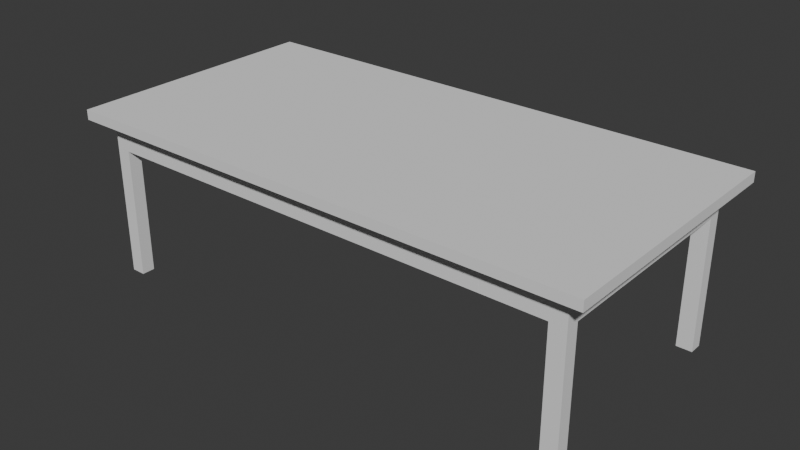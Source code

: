 # Source: table.blend  (saved by Blender 5.2.45; exported with 4.5.12 LTS)
import bpy
from mathutils import Matrix  # noqa: F401  (used for matrix-valued properties, if any)

bpy.ops.wm.read_factory_settings(use_empty=True)
scene = bpy.context.scene
scene.name = 'Scene'

# ---- collections
col_collection = bpy.data.collections.new('Collection'); scene.collection.children.link(col_collection)

# ---- world
world_world = bpy.data.worlds.new('World'); scene.world = world_world
world_world.use_nodes = True; world_world.node_tree.nodes.clear()
_N = world_world.node_tree.nodes; _L = world_world.node_tree.links
n0 = _N.new('ShaderNodeOutputWorld'); n0.name = 'World Output'; n0.location = (200, 100)
n1 = _N.new('ShaderNodeBackground'); n1.name = 'Background'; n1.location = (-200, 100)
n1.inputs[0].default_value = (0.05088, 0.05088, 0.05088, 1.0)
_L.new(n1.outputs[0], n0.inputs[0])
n0.is_active_output = True
world_world.color = (0.05088, 0.05088, 0.05088)
world_world.sun_shadow_jitter_overblur = 0.0

# ---- meshes
me_cube_012 = bpy.data.meshes.new('Cube.012')
me_cube_012.from_pydata([(-2.015, -1.0, -0.0377), (-2.015, -1.0, 0.0377), (-2.015, 1.0, -0.0377), (-2.015, 1.0, 0.0377), (2.015, -1.0, -0.0377), (2.015, -1.0, 0.0377), (2.015, 1.0, -0.0377), (2.015, 1.0, 0.0377), (1.748, -0.8797, -1.241), (1.748, -0.8797, -0.0377), (1.748, -0.7795, -1.241), (1.748, -0.7795, -0.0377), (1.867, -0.8797, -1.241), (1.867, -0.8797, -0.0377), (1.867, -0.7795, -1.241), (1.867, -0.7795, -0.0377), (1.748, -0.8797, -0.2512), (1.748, -0.7795, -0.2512), (1.867, -0.7795, -0.2512), (1.867, -0.8797, -0.2512), (1.808, -0.7795, -1.241), (1.808, -0.7795, -0.0377), (1.808, -0.8797, -1.241), (1.808, -0.8797, -0.0377), (1.808, -0.8797, -0.2512), (1.808, -0.7795, -0.2512), (1.867, 0.7795, -0.0377), (1.867, 0.7795, -0.2512), (1.808, 0.7795, -0.0377), (1.808, 0.7795, -0.2512), (1.748, -0.8303, -1.241), (1.748, -0.8303, -0.0377), (1.867, -0.8303, -1.241), (1.867, -0.8303, -0.0377), (1.867, -0.8303, -0.2512), (1.748, -0.8303, -0.2512), (1.808, -0.8303, -1.241), (-1.758, -0.8797, -1.241), (-1.758, -0.8797, -0.0377), (-1.758, -0.7795, -1.241), (-1.758, -0.7795, -0.0377), (-1.867, -0.8797, -1.241), (-1.867, -0.8797, -0.0377), (-1.867, -0.7795, -1.241), (-1.867, -0.7795, -0.0377), (-1.758, -0.8797, -0.2512), (-1.758, -0.7795, -0.2512), (-1.867, -0.7795, -0.2512), (-1.867, -0.8797, -0.2512), (-1.808, -0.7795, -1.241), (-1.808, -0.7795, -0.0377), (-1.808, -0.8797, -1.241), (-1.808, -0.8797, -0.0377), (-1.808, -0.8797, -0.2512), (-1.808, -0.7795, -0.2512), (-1.758, -0.8303, -1.241), (-1.758, -0.8303, -0.0377), (-1.867, -0.8303, -1.241), (-1.867, -0.8303, -0.0377), (-1.867, -0.8303, -0.2512), (-1.758, -0.8303, -0.2512), (-1.808, -0.8303, -1.241), (1.748, -0.8797, -0.0377), (1.748, -0.8797, -0.2512), (1.748, -0.8303, -0.0377), (1.748, -0.8303, -0.2512), (1.748, 0.8797, -1.241), (1.748, 0.8797, -0.0377), (1.748, 0.7795, -1.241), (1.748, 0.7795, -0.0377), (1.867, 0.8797, -1.241), (1.867, 0.8797, -0.0377), (1.867, 0.7795, -1.241), (1.867, 0.7795, -0.0377), (1.748, 0.8797, -0.2512), (1.748, 0.7795, -0.2512), (1.867, 0.7795, -0.2512), (1.867, 0.8797, -0.2512), (1.808, 0.7795, -1.241), (1.808, 0.7795, -0.0377), (1.808, 0.8797, -1.241), (1.808, 0.8797, -0.0377), (1.808, 0.8797, -0.2512), (1.808, 0.7795, -0.2512), (1.748, 0.8303, -1.241), (1.748, 0.8303, -0.0377), (1.867, 0.8303, -1.241), (1.867, 0.8303, -0.0377), (1.867, 0.8303, -0.2512), (1.748, 0.8303, -0.2512), (1.808, 0.8303, -1.241), (-1.758, 0.8797, -1.241), (-1.758, 0.8797, -0.0377), (-1.758, 0.7795, -1.241), (-1.758, 0.7795, -0.0377), (-1.867, 0.8797, -1.241), (-1.867, 0.8797, -0.0377), (-1.867, 0.7795, -1.241), (-1.867, 0.7795, -0.0377), (-1.758, 0.8797, -0.2512), (-1.758, 0.7795, -0.2512), (-1.867, 0.7795, -0.2512), (-1.867, 0.8797, -0.2512), (-1.808, 0.7795, -1.241), (-1.808, 0.7795, -0.0377), (-1.808, 0.8797, -1.241), (-1.808, 0.8797, -0.0377), (-1.808, 0.8797, -0.2512), (-1.808, 0.7795, -0.2512), (-1.867, -0.7795, -0.0377), (-1.867, -0.7795, -0.2512), (-1.808, -0.7795, -0.0377), (-1.808, -0.7795, -0.2512), (-1.758, 0.8303, -1.241), (-1.758, 0.8303, -0.0377), (-1.867, 0.8303, -1.241), (-1.867, 0.8303, -0.0377), (-1.867, 0.8303, -0.2512), (-1.758, 0.8303, -0.2512), (-1.808, 0.8303, -1.241), (1.748, 0.8797, -0.0377), (1.748, 0.8797, -0.2512), (1.748, 0.8303, -0.0377), (1.748, 0.8303, -0.2512)], [], [(0, 1, 3, 2), (2, 3, 7, 6), (6, 7, 5, 4), (4, 5, 1, 0), (2, 6, 4, 0), (7, 3, 1, 5), (35, 31, 11, 17), (25, 21, 28, 29), (34, 33, 13, 19), (24, 23, 9, 16), (36, 32, 12, 22), (22, 24, 16, 8), (32, 34, 19, 12), (20, 25, 18, 14), (30, 35, 17, 10), (10, 17, 25, 20), (12, 19, 24, 22), (30, 36, 22, 8), (19, 13, 23, 24), (17, 11, 21, 25), (18, 25, 29, 27), (15, 18, 27, 26), (10, 20, 36, 30), (8, 16, 35, 30), (14, 18, 34, 32), (20, 14, 32, 36), (18, 15, 33, 34), (16, 9, 31, 35), (60, 46, 40, 56), (59, 48, 42, 58), (53, 45, 38, 52), (61, 51, 41, 57), (51, 37, 45, 53), (57, 41, 48, 59), (49, 43, 47, 54), (55, 39, 46, 60), (39, 49, 54, 46), (41, 51, 53, 48), (55, 37, 51, 61), (48, 53, 52, 42), (46, 54, 50, 40), (44, 50, 54, 47), (39, 55, 61, 49), (37, 55, 60, 45), (43, 57, 59, 47), (49, 61, 57, 43), (47, 59, 58, 44), (56, 64, 65, 60), (60, 65, 63, 45), (45, 63, 62, 38), (89, 75, 69, 85), (88, 77, 71, 87), (82, 74, 67, 81), (90, 80, 70, 86), (80, 66, 74, 82), (86, 70, 77, 88), (78, 72, 76, 83), (84, 68, 75, 89), (68, 78, 83, 75), (70, 80, 82, 77), (84, 66, 80, 90), (77, 82, 81, 71), (75, 83, 79, 69), (73, 79, 83, 76), (68, 84, 90, 78), (66, 84, 89, 74), (72, 86, 88, 76), (78, 90, 86, 72), (76, 88, 87, 73), (67, 74, 89, 85), (118, 114, 94, 100), (108, 104, 111, 112), (117, 116, 96, 102), (107, 106, 92, 99), (119, 115, 95, 105), (105, 107, 99, 91), (115, 117, 102, 95), (103, 108, 101, 97), (113, 118, 100, 93), (93, 100, 108, 103), (95, 102, 107, 105), (113, 119, 105, 91), (102, 96, 106, 107), (100, 94, 104, 108), (101, 108, 112, 110), (98, 101, 110, 109), (93, 103, 119, 113), (91, 99, 118, 113), (97, 101, 117, 115), (103, 97, 115, 119), (101, 98, 116, 117), (114, 118, 123, 122), (118, 99, 121, 123), (99, 92, 120, 121)])
_uv = me_cube_012.uv_layers.new(name='UVMap')
_uv.uv.foreach_set('vector', [0.375, 0.0, 0.625, 0.0, 0.625, 0.25, 0.375, 0.25, 0.375, 0.25, 0.625, 0.25, 0.625, 0.5, 0.375, 0.5, 0.375, 0.5, 0.625, 0.5, 0.625, 0.75, 0.375, 0.75, 0.375, 0.75, 0.625, 0.75, 0.625, 1.0, 0.375, 1.0, 0.125, 0.5, 0.375, 0.5, 0.375, 0.75, 0.125, 0.75, 0.625, 0.5, 0.875, 0.5, 0.875, 0.75, 0.625, 0.75, 0.5, 0.08706, 0.625, 0.08706, 0.625, 0.25, 0.5, 0.25, 0.5, 0.3298, 0.625, 0.3298, 0.625, 0.3298, 0.5, 0.3298, 0.5, 0.6629, 0.625, 0.6629, 0.625, 0.75, 0.5, 0.75, 0.5, 0.9202, 0.625, 0.9202, 0.625, 1.0, 0.5, 1.0, 0.2048, 0.6629, 0.375, 0.6629, 0.375, 0.75, 0.2048, 0.75, 0.375, 0.9202, 0.5, 0.9202, 0.5, 1.0, 0.375, 1.0, 0.375, 0.6629, 0.5, 0.6629, 0.5, 0.75, 0.375, 0.75, 0.375, 0.3298, 0.5, 0.3298, 0.5, 0.5, 0.375, 0.5, 0.375, 0.08706, 0.5, 0.08706, 0.5, 0.25, 0.375, 0.25, 0.375, 0.25, 0.5, 0.25, 0.5, 0.3298, 0.375, 0.3298, 0.375, 0.75, 0.5, 0.75, 0.5, 0.9202, 0.375, 0.9202, 0.125, 0.6629, 0.2048, 0.6629, 0.2048, 0.75, 0.125, 0.75, 0.5, 0.75, 0.625, 0.75, 0.625, 0.9202, 0.5, 0.9202, 0.5, 0.25, 0.625, 0.25, 0.625, 0.3298, 0.5, 0.3298, 0.5, 0.5, 0.5, 0.3298, 0.5, 0.3298, 0.5, 0.5, 0.625, 0.5, 0.5, 0.5, 0.5, 0.5, 0.625, 0.5, 0.125, 0.5, 0.2048, 0.5, 0.2048, 0.6629, 0.125, 0.6629, 0.375, 0.0, 0.5, 0.0, 0.5, 0.08706, 0.375, 0.08706, 0.375, 0.5, 0.5, 0.5, 0.5, 0.6629, 0.375, 0.6629, 0.2048, 0.5, 0.375, 0.5, 0.375, 0.6629, 0.2048, 0.6629, 0.5, 0.5, 0.625, 0.5, 0.625, 0.6629, 0.5, 0.6629, 0.5, 1.0, 0.625, 1.0, 0.625, 0.08706, 0.5, 0.08706, 0.5, 0.08706, 0.5, 0.25, 0.625, 0.25, 0.625, 0.08706, 0.5, 0.6629, 0.5, 0.75, 0.625, 0.75, 0.625, 0.6629, 0.5, 0.9202, 0.5, 1.0, 0.625, 1.0, 0.625, 0.9202, 0.2048, 0.6629, 0.2048, 0.75, 0.375, 0.75, 0.375, 0.6629, 0.375, 0.9202, 0.375, 1.0, 0.5, 1.0, 0.5, 0.9202, 0.375, 0.6629, 0.375, 0.75, 0.5, 0.75, 0.5, 0.6629, 0.375, 0.3298, 0.375, 0.5, 0.5, 0.5, 0.5, 0.3298, 0.375, 0.08706, 0.375, 0.25, 0.5, 0.25, 0.5, 0.08706, 0.375, 0.25, 0.375, 0.3298, 0.5, 0.3298, 0.5, 0.25, 0.375, 0.75, 0.375, 0.9202, 0.5, 0.9202, 0.5, 0.75, 0.125, 0.6629, 0.125, 0.75, 0.2048, 0.75, 0.2048, 0.6629, 0.5, 0.75, 0.5, 0.9202, 0.625, 0.9202, 0.625, 0.75, 0.5, 0.25, 0.5, 0.3298, 0.625, 0.3298, 0.625, 0.25, 0.625, 0.5, 0.625, 0.3298, 0.5, 0.3298, 0.5, 0.5, 0.125, 0.5, 0.125, 0.6629, 0.2048, 0.6629, 0.2048, 0.5, 0.375, 0.0, 0.375, 0.08706, 0.5, 0.08706, 0.5, 0.0, 0.375, 0.5, 0.375, 0.6629, 0.5, 0.6629, 0.5, 0.5, 0.2048, 0.5, 0.2048, 0.6629, 0.375, 0.6629, 0.375, 0.5, 0.5, 0.5, 0.5, 0.6629, 0.625, 0.6629, 0.625, 0.5, 0.625, 0.08706, 0.625, 0.08706, 0.5, 0.08706, 0.5, 0.08706, 0.5, 0.08706, 0.5, 0.08706, 0.5, 0.0, 0.5, 0.0, 0.5, 1.0, 0.5, 1.0, 0.625, 1.0, 0.625, 1.0, 0.5, 0.08706, 0.5, 0.25, 0.625, 0.25, 0.625, 0.08706, 0.5, 0.6629, 0.5, 0.75, 0.625, 0.75, 0.625, 0.6629, 0.5, 0.9202, 0.5, 1.0, 0.625, 1.0, 0.625, 0.9202, 0.2048, 0.6629, 0.2048, 0.75, 0.375, 0.75, 0.375, 0.6629, 0.375, 0.9202, 0.375, 1.0, 0.5, 1.0, 0.5, 0.9202, 0.375, 0.6629, 0.375, 0.75, 0.5, 0.75, 0.5, 0.6629, 0.375, 0.3298, 0.375, 0.5, 0.5, 0.5, 0.5, 0.3298, 0.375, 0.08706, 0.375, 0.25, 0.5, 0.25, 0.5, 0.08706, 0.375, 0.25, 0.375, 0.3298, 0.5, 0.3298, 0.5, 0.25, 0.375, 0.75, 0.375, 0.9202, 0.5, 0.9202, 0.5, 0.75, 0.125, 0.6629, 0.125, 0.75, 0.2048, 0.75, 0.2048, 0.6629, 0.5, 0.75, 0.5, 0.9202, 0.625, 0.9202, 0.625, 0.75, 0.5, 0.25, 0.5, 0.3298, 0.625, 0.3298, 0.625, 0.25, 0.625, 0.5, 0.625, 0.3298, 0.5, 0.3298, 0.5, 0.5, 0.125, 0.5, 0.125, 0.6629, 0.2048, 0.6629, 0.2048, 0.5, 0.375, 0.0, 0.375, 0.08706, 0.5, 0.08706, 0.5, 0.0, 0.375, 0.5, 0.375, 0.6629, 0.5, 0.6629, 0.5, 0.5, 0.2048, 0.5, 0.2048, 0.6629, 0.375, 0.6629, 0.375, 0.5, 0.5, 0.5, 0.5, 0.6629, 0.625, 0.6629, 0.625, 0.5, 0.625, 1.0, 0.5, 0.0, 0.5, 0.08706, 0.625, 0.08706, 0.5, 0.08706, 0.625, 0.08706, 0.625, 0.25, 0.5, 0.25, 0.5, 0.3298, 0.625, 0.3298, 0.625, 0.3298, 0.5, 0.3298, 0.5, 0.6629, 0.625, 0.6629, 0.625, 0.75, 0.5, 0.75, 0.5, 0.9202, 0.625, 0.9202, 0.625, 1.0, 0.5, 1.0, 0.2048, 0.6629, 0.375, 0.6629, 0.375, 0.75, 0.2048, 0.75, 0.375, 0.9202, 0.5, 0.9202, 0.5, 1.0, 0.375, 1.0, 0.375, 0.6629, 0.5, 0.6629, 0.5, 0.75, 0.375, 0.75, 0.375, 0.3298, 0.5, 0.3298, 0.5, 0.5, 0.375, 0.5, 0.375, 0.08706, 0.5, 0.08706, 0.5, 0.25, 0.375, 0.25, 0.375, 0.25, 0.5, 0.25, 0.5, 0.3298, 0.375, 0.3298, 0.375, 0.75, 0.5, 0.75, 0.5, 0.9202, 0.375, 0.9202, 0.125, 0.6629, 0.2048, 0.6629, 0.2048, 0.75, 0.125, 0.75, 0.5, 0.75, 0.625, 0.75, 0.625, 0.9202, 0.5, 0.9202, 0.5, 0.25, 0.625, 0.25, 0.625, 0.3298, 0.5, 0.3298, 0.5, 0.5, 0.5, 0.3298, 0.5, 0.3298, 0.5, 0.5, 0.625, 0.5, 0.5, 0.5, 0.5, 0.5, 0.625, 0.5, 0.125, 0.5, 0.2048, 0.5, 0.2048, 0.6629, 0.125, 0.6629, 0.375, 0.0, 0.5, 0.0, 0.5, 0.08706, 0.375, 0.08706, 0.375, 0.5, 0.5, 0.5, 0.5, 0.6629, 0.375, 0.6629, 0.2048, 0.5, 0.375, 0.5, 0.375, 0.6629, 0.2048, 0.6629, 0.5, 0.5, 0.625, 0.5, 0.625, 0.6629, 0.5, 0.6629, 0.625, 0.08706, 0.5, 0.08706, 0.5, 0.08706, 0.625, 0.08706, 0.5, 0.08706, 0.5, 0.0, 0.5, 0.0, 0.5, 0.08706, 0.5, 1.0, 0.625, 1.0, 0.625, 1.0, 0.5, 1.0])
me_cube_012.update()

# ---- objects
ob_table = bpy.data.objects.new('table', me_cube_012)

# ---- transforms, parenting, visibility, modifiers, constraints
ob_table.location = (-0.07329, 2.247, 0.0801)

# ---- collection membership
col_collection.objects.link(ob_table)

# ---- scene / render settings (as saved in the file)
scene.frame_start = 1; scene.frame_end = 250; scene.frame_set(1)
scene.render.engine = 'BLENDER_EEVEE_NEXT'
scene.render.bake_bias = 0.0
scene.render.bake_samples = 0
scene.render.compositor_device = 'GPU'
scene.eevee.use_volume_custom_range = False
scene.eevee.fast_gi_thickness_near = 0.1
scene.eevee.fast_gi_thickness_far = 0.0
scene.eevee.ray_tracing_options.screen_trace_thickness = 0.1
bpy.context.view_layer.update()

# ---- added for rendering (the .blend has no active camera and no usable light): camera, sun
cam_auto = bpy.data.cameras.new('AutoCamera')
cam_auto.lens = 50.0
cam_auto.sensor_width = 36.0
cam_auto.clip_end = 1000.0
ob_auto_camera = bpy.data.objects.new('AutoCamera', cam_auto)
scene.collection.objects.link(ob_auto_camera)
ob_auto_camera.location = (4.25481, -2.94639, 2.94101)
ob_auto_camera.rotation_euler = (1.09748, -7.21219e-08, 0.694738)
scene.camera = ob_auto_camera
light_auto_sun = bpy.data.lights.new('AutoSun', 'SUN')
light_auto_sun.energy = 3.0
light_auto_sun.angle = 0.0523599
ob_auto_sun = bpy.data.objects.new('AutoSun', light_auto_sun)
scene.collection.objects.link(ob_auto_sun)
ob_auto_sun.rotation_euler = (0.872665, 0.174533, 0.523599)
bpy.context.view_layer.update()
